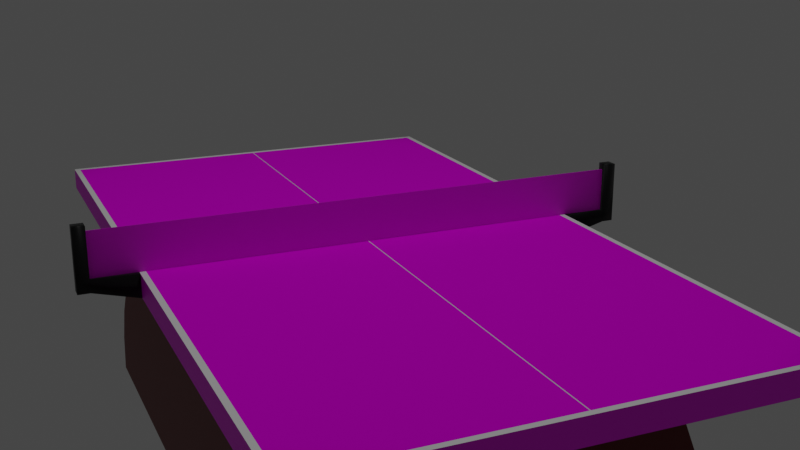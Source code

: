 # Source: table-tennis-table.blend  (saved by Blender 2.83.19; exported with 4.5.12 LTS)
import bpy
from mathutils import Matrix  # noqa: F401  (used for matrix-valued properties, if any)

bpy.ops.wm.read_factory_settings(use_empty=True)
scene = bpy.context.scene
scene.name = 'Scene'

# ---- collections
col_collection = bpy.data.collections.new('Collection'); scene.collection.children.link(col_collection)

# ---- images (referenced by path relative to the original .blend; pixels are not part of the script)
import os
ASSET_DIR = os.environ.get("B2B_ASSET_DIR", "")  # directory of the original .blend (textures are referenced by path, not embedded)
HERE = os.path.dirname(os.path.abspath(__file__))  # packed textures are extracted next to this script under _unpacked/

def load_image(name, relpath, width, height, colorspace="sRGB"):
    """Load a texture the original file referenced (path relative to the .blend, or extracted next to this script)."""
    p = next((c for c in (os.path.join(HERE, relpath), os.path.join(ASSET_DIR, relpath)) if relpath and os.path.exists(c)), "")
    if p:
        img = bpy.data.images.load(p, check_existing=True)
        img.name = name
    else:  # same state as the original file: an image datablock whose file is absent (Cycles renders it pink)
        img = bpy.data.images.new(name, width, height)
        img.source = "FILE"
        img.filepath = "//" + (relpath or name)
    img.colorspace_settings.name = colorspace
    return img
img_tex_table_surface = load_image('tex.table-surface', '', 1024, 1024, 'sRGB')
img_tex_table_side_and_below = load_image('tex.table-side-and-below', 'side-and-bottom.png', 1024, 1024, 'sRGB')
img_tex_net = load_image('tex.net', '', 1024, 1024, 'sRGB')

# ---- materials (node trees are filled in below, after node groups)
mat_mat_table_surface = bpy.data.materials.new('mat.table-surface')
mat_mat_table_surface.use_transparent_shadow = False
mat_mat_table_surface.preview_render_type = 'CLOTH'
mat_mat_table_lines = bpy.data.materials.new('mat.table-lines')
mat_mat_table_lines.use_transparent_shadow = False
mat_mat_table_side_and_below = bpy.data.materials.new('mat.table-side-and-below')
mat_mat_table_side_and_below.use_transparent_shadow = False
mat_mat_net = bpy.data.materials.new('mat.net')
mat_mat_net.use_transparent_shadow = False
mat_mat_post = bpy.data.materials.new('mat.post')
mat_mat_post.use_transparent_shadow = False
mat_mat_foot = bpy.data.materials.new('mat.foot')
mat_mat_foot.use_transparent_shadow = False

# ---- material node trees
mat_mat_table_surface.use_nodes = True; mat_mat_table_surface.node_tree.nodes.clear()
_N = mat_mat_table_surface.node_tree.nodes; _L = mat_mat_table_surface.node_tree.links
n0 = _N.new('ShaderNodeBsdfPrincipled'); n0.name = 'Principled BSDF'; n0.location = (10, 300)
n0.distribution = 'GGX'
n0.subsurface_method = 'BURLEY'
n0.inputs[2].default_value = 0.1566
n0.inputs[3].default_value = 1.45
n0.inputs[9].default_value = (5.96e-08, 0.0, 0.2)
n0.inputs[13].default_value = 0.0
n0.inputs[24].default_value = 0.01807
n0.inputs[27].default_value = (0.0, 0.0, 0.0, 1.0)
n0.inputs[28].default_value = 1.0
n1 = _N.new('ShaderNodeOutputMaterial'); n1.name = 'Material Output'; n1.location = (300, 300)
n2 = _N.new('ShaderNodeTexImage'); n2.name = 'Image Texture'; n2.location = (-280, 260)
n2.image = img_tex_table_surface
_L.new(n0.outputs[0], n1.inputs[0])
_L.new(n2.outputs[0], n0.inputs[0])
n1.is_active_output = True
mat_mat_table_lines.use_nodes = True; mat_mat_table_lines.node_tree.nodes.clear()
_N = mat_mat_table_lines.node_tree.nodes; _L = mat_mat_table_lines.node_tree.links
n0 = _N.new('ShaderNodeBsdfPrincipled'); n0.name = 'Principled BSDF'; n0.location = (10, 300)
n0.distribution = 'GGX'
n0.subsurface_method = 'BURLEY'
n0.inputs[3].default_value = 1.45
n0.inputs[27].default_value = (0.0, 0.0, 0.0, 1.0)
n0.inputs[28].default_value = 1.0
n1 = _N.new('ShaderNodeOutputMaterial'); n1.name = 'Material Output'; n1.location = (300, 300)
n2 = _N.new('ShaderNodeRGB'); n2.name = 'RGB'; n2.location = (-280, 260)
n2.outputs[0].default_value = (1.0, 1.0, 1.0, 1.0)
_L.new(n0.outputs[0], n1.inputs[0])
_L.new(n2.outputs[0], n0.inputs[0])
n1.is_active_output = True
mat_mat_table_side_and_below.use_nodes = True; mat_mat_table_side_and_below.node_tree.nodes.clear()
_N = mat_mat_table_side_and_below.node_tree.nodes; _L = mat_mat_table_side_and_below.node_tree.links
n0 = _N.new('ShaderNodeBsdfPrincipled'); n0.name = 'Principled BSDF'; n0.location = (10, 300)
n0.distribution = 'GGX'
n0.subsurface_method = 'BURLEY'
n0.inputs[3].default_value = 1.45
n0.inputs[27].default_value = (0.0, 0.0, 0.0, 1.0)
n0.inputs[28].default_value = 1.0
n1 = _N.new('ShaderNodeOutputMaterial'); n1.name = 'Material Output'; n1.location = (300, 300)
n2 = _N.new('ShaderNodeTexImage'); n2.name = 'Image Texture'; n2.location = (-280, 260)
n2.image = img_tex_table_side_and_below
_L.new(n0.outputs[0], n1.inputs[0])
_L.new(n2.outputs[0], n0.inputs[0])
n1.is_active_output = True
mat_mat_net.use_nodes = True; mat_mat_net.node_tree.nodes.clear()
_N = mat_mat_net.node_tree.nodes; _L = mat_mat_net.node_tree.links
n0 = _N.new('ShaderNodeBsdfPrincipled'); n0.name = 'Principled BSDF'; n0.location = (10, 300)
n0.distribution = 'GGX'
n0.subsurface_method = 'BURLEY'
n0.inputs[3].default_value = 1.45
n0.inputs[27].default_value = (0.0, 0.0, 0.0, 1.0)
n0.inputs[28].default_value = 1.0
n1 = _N.new('ShaderNodeOutputMaterial'); n1.name = 'Material Output'; n1.location = (300, 300)
n2 = _N.new('ShaderNodeTexImage'); n2.name = 'Image Texture'; n2.location = (-280, 260)
n2.image = img_tex_net
_L.new(n0.outputs[0], n1.inputs[0])
_L.new(n2.outputs[0], n0.inputs[0])
n1.is_active_output = True
mat_mat_post.use_nodes = True; mat_mat_post.node_tree.nodes.clear()
_N = mat_mat_post.node_tree.nodes; _L = mat_mat_post.node_tree.links
n0 = _N.new('ShaderNodeBsdfPrincipled'); n0.name = 'Principled BSDF'; n0.location = (10, 300)
n0.distribution = 'GGX'
n0.subsurface_method = 'BURLEY'
n0.inputs[0].default_value = (0.01033, 0.01033, 0.01033, 1.0)
n0.inputs[1].default_value = 0.9017
n0.inputs[3].default_value = 1.45
n0.inputs[8].default_value = 1.0
n0.inputs[10].default_value = 0.5281
n0.inputs[13].default_value = 0.8596
n0.inputs[14].default_value = (0.9841, 0.9841, 0.9841, 1.0)
n0.inputs[24].default_value = 0.1096
n0.inputs[27].default_value = (0.0, 0.0, 0.0, 1.0)
n0.inputs[28].default_value = 1.0
n1 = _N.new('ShaderNodeOutputMaterial'); n1.name = 'Material Output'; n1.location = (300, 300)
_L.new(n0.outputs[0], n1.inputs[0])
n1.is_active_output = True
mat_mat_foot.use_nodes = True; mat_mat_foot.node_tree.nodes.clear()
_N = mat_mat_foot.node_tree.nodes; _L = mat_mat_foot.node_tree.links
n0 = _N.new('ShaderNodeBsdfPrincipled'); n0.name = 'Principled BSDF'; n0.location = (10, 300)
n0.distribution = 'GGX'
n0.subsurface_method = 'BURLEY'
n0.inputs[0].default_value = (0.1451, 0.00045, 0.0, 1.0)
n0.inputs[3].default_value = 1.45
n0.inputs[27].default_value = (0.0, 0.0, 0.0, 1.0)
n0.inputs[28].default_value = 1.0
n1 = _N.new('ShaderNodeOutputMaterial'); n1.name = 'Material Output'; n1.location = (300, 300)
_L.new(n0.outputs[0], n1.inputs[0])
n1.is_active_output = True

# ---- world
world_world = bpy.data.worlds.new('World'); scene.world = world_world
world_world.use_nodes = True; world_world.node_tree.nodes.clear()
_N = world_world.node_tree.nodes; _L = world_world.node_tree.links
n0 = _N.new('ShaderNodeOutputWorld'); n0.name = 'World Output'; n0.location = (300, 300)
n1 = _N.new('ShaderNodeBackground'); n1.name = 'Background'; n1.location = (10, 300)
n1.inputs[0].default_value = (0.05088, 0.05088, 0.05088, 1.0)
_L.new(n1.outputs[0], n0.inputs[0])
n0.is_active_output = True
world_world.color = (0.05088, 0.05088, 0.05088)
world_world.use_sun_shadow = False
world_world.sun_shadow_jitter_overblur = 0.0

# ---- cameras
cam_camera_001 = bpy.data.cameras.new('Camera.001')

# ---- lights
light_spot = bpy.data.lights.new('Spot', 'SPOT')
light_spot.transmission_factor = 0.0
light_spot.energy = 120.0
light_spot.shadow_soft_size = 0.25
light_spot.shadow_maximum_resolution = 0.006
light_spot.use_absolute_resolution = True

# ---- meshes
me_table_side = bpy.data.meshes.new('Table Side')
me_table_side.from_pydata([(-0.7425, -1.35, 0.76), (-0.7625, -1.37, 0.68), (-0.7425, -3.576e-07, 0.76), (-0.7625, -2.384e-07, 0.68), (0.7425, -1.35, 0.76), (0.7625, -1.37, 0.68), (0.7425, 1.192e-07, 0.76), (0.7625, 2.384e-07, 0.68), (-0.7625, -2.384e-07, 0.76), (0.7625, 2.384e-07, 0.76), (-0.7625, -1.37, 0.76), (0.7625, -1.37, 0.76), (-0.0015, -1.35, 0.76), (-0.0015, -1.192e-07, 0.76), (0.0015, -1.35, 0.76), (0.0015, -1.192e-07, 0.76)], [], [(4, 6, 15, 14), (7, 9, 11, 5), (1, 10, 8, 3), (5, 11, 10, 1), (0, 2, 8, 10), (6, 4, 11, 9), (2, 0, 12, 13), (12, 14, 15, 13), (10, 11, 4, 14, 12, 0), (7, 3, 8, 2, 13, 15, 6, 9), (5, 1, 3, 7)])
me_table_side.polygons.foreach_set('material_index', [0, 2, 2, 2, 1, 1, 0, 1, 1, 2, 2])
_k = set([(5, 11)])
me_table_side.attributes.new('sharp_edge', 'BOOLEAN', 'EDGE').data.foreach_set('value', [ (min(e.vertices), max(e.vertices)) in _k for e in me_table_side.edges])
_uv = me_table_side.uv_layers.new(name='UVMap')
_uv.uv.foreach_set('vector', [1.0, 3.576e-07, 1.0, 0.9646, 0.5012, 0.9646, 0.5012, 1.192e-07, 0.8907, 0.7236, 0.8907, 0.77, 0.009595, 0.77, 0.009595, 0.7236, 0.8907, 0.7986, 0.8907, 0.845, 0.009595, 0.845, 0.009595, 0.7986, 0.9904, 0.6487, 0.9904, 0.6951, 0.009595, 0.6951, 0.009595, 0.6487, 0.9152, 0.5, 0.9152, 4.657e-08, 0.9226, 0.0, 0.9226, 0.5074, 0.9152, 4.174e-08, 0.9152, 0.5, 0.9078, 0.5074, 0.9078, 0.0, 0.0004721, 0.9646, 0.0004724, -2.98e-08, 0.4992, 1.192e-07, 0.4992, 0.9646, 0.9237, 0.5, 0.9226, 0.5, 0.9226, 3.62e-10, 0.9237, 0.0, 0.9004, 0.5648, 0.9004, 0.0, 0.9078, 0.007407, 0.9078, 0.2819, 0.9078, 0.283, 0.9078, 0.5574, 0.009595, 0.5737, 0.9904, 0.5737, 0.9904, 0.6202, 0.9775, 0.6202, 0.501, 0.6202, 0.499, 0.6202, 0.02246, 0.6202, 0.009595, 0.6202, 0.5991, 0.5435, 0.04492, 0.5435, 0.04492, 0.01488, 0.5991, 0.01488])
me_table_side.materials.append(mat_mat_table_surface)
me_table_side.materials.append(mat_mat_table_lines)
me_table_side.materials.append(mat_mat_table_side_and_below)
me_table_side.use_remesh_preserve_volume = False
me_table_side.use_remesh_preserve_attributes = False
me_table_side.use_mirror_vertex_groups = False
me_table_side.update()
me_cube = bpy.data.meshes.new('Cube')
me_cube.from_pydata([(-0.915, -0.001, 0.76), (-0.915, -0.001, 0.9125), (-0.915, 0.001, 0.76), (-0.915, 0.001, 0.9125), (0.915, -0.001, 0.76), (0.915, -0.001, 0.9125), (0.915, 0.001, 0.76), (0.915, 0.001, 0.9125)], [], [(0, 1, 3, 2), (2, 3, 7, 6), (6, 7, 5, 4), (4, 5, 1, 0), (2, 6, 4, 0), (7, 3, 1, 5)])
_uv = me_cube.uv_layers.new(name='UVMap')
_uv.uv.foreach_set('vector', [0.03105, 0.2554, 0.03105, 0.3371, 0.03212, 0.3371, 0.03212, 0.2554, 0.0, 0.08333, 0.0, 0.1667, 1.0, 0.1667, 1.0, 0.08333, 0.01106, 0.2554, 0.01106, 0.3371, 0.009994, 0.3371, 0.009994, 0.2554, 1.0, 0.0, 1.0, 0.08333, 0.0, 0.08333, 0.0, 0.0, 0.009994, 0.2144, 0.99, 0.2144, 0.99, 0.2133, 0.009994, 0.2133, 0.99, 0.2354, 0.009994, 0.2354, 0.009994, 0.2344, 0.99, 0.2344])
me_cube.materials.append(mat_mat_net)
me_cube.use_remesh_fix_poles = True
me_cube.use_remesh_preserve_attributes = False
me_cube.use_mirror_vertex_groups = False
me_cube.update()
me_cube_001 = bpy.data.meshes.new('Cube.001')
me_cube_001.from_pydata([(0.915, -0.02, 0.76), (0.915, -0.02, 0.9325), (0.915, 0.02, 0.76), (0.915, 0.02, 0.9325), (0.955, -0.02, 0.76), (0.955, -0.02, 0.9325), (0.955, 0.02, 0.76), (0.955, 0.02, 0.9325), (0.915, 0.02, 0.72), (0.915, -0.02, 0.72), (0.955, 0.02, 0.72), (0.955, -0.02, 0.72), (0.7625, 0.02, 0.76), (0.7625, -0.02, 0.76), (0.7625, 0.02, 0.68), (0.7625, -0.02, 0.68)], [], [(0, 1, 3, 2), (2, 3, 7, 6), (6, 7, 5, 4), (4, 5, 1, 0), (4, 0, 9, 11), (7, 3, 1, 5), (8, 10, 11, 9), (2, 6, 10, 8), (2, 8, 14, 12), (6, 4, 11, 10), (13, 12, 14, 15), (0, 2, 12, 13), (9, 0, 13, 15), (8, 9, 15, 14)])
me_cube_001.polygons.foreach_set('use_smooth', [True] * 14)
_uv = me_cube_001.uv_layers.new(name='UVMap')
_uv.uv.foreach_set('vector', [0.375, 0.0, 0.625, 0.0, 0.625, 0.25, 0.375, 0.25, 0.375, 0.25, 0.625, 0.25, 0.625, 0.5, 0.375, 0.5, 0.375, 0.5, 0.625, 0.5, 0.625, 0.75, 0.375, 0.75, 0.375, 0.75, 0.625, 0.75, 0.625, 1.0, 0.375, 1.0, 0.375, 0.75, 0.375, 1.0, 0.375, 1.0, 0.375, 0.75, 0.625, 0.5, 0.875, 0.5, 0.875, 0.75, 0.625, 0.75, 0.125, 0.5, 0.375, 0.5, 0.375, 0.75, 0.125, 0.75, 0.375, 0.25, 0.375, 0.5, 0.375, 0.5, 0.375, 0.25, 0.375, 0.25, 0.375, 0.25, 0.375, 0.25, 0.375, 0.25, 0.375, 0.5, 0.375, 0.75, 0.375, 0.75, 0.375, 0.5, 0.375, 0.0, 0.375, 0.25, 0.375, 0.25, 0.375, 0.0, 0.375, 0.0, 0.375, 0.25, 0.375, 0.25, 0.375, 0.0, 0.375, 1.0, 0.375, 1.0, 0.375, 1.0, 0.375, 1.0, 0.125, 0.5, 0.125, 0.75, 0.125, 0.75, 0.125, 0.5])
me_cube_001.materials.append(mat_mat_post)
me_cube_001.use_remesh_fix_poles = True
me_cube_001.use_remesh_preserve_attributes = False
me_cube_001.use_mirror_vertex_groups = False
me_cube_001.update()
me_cylinder = bpy.data.meshes.new('Cylinder')
me_cylinder.from_pydata([(0.0, 1.0, -1.0), (0.0, 1.0, 1.0), (-3.258e-07, -1.0, -1.0), (-3.258e-07, -1.0, 1.0), (-0.1951, -0.9808, -1.0), (-0.1951, -0.9808, 1.0), (-0.3827, -0.9239, -1.0), (-0.3827, -0.9239, 1.0), (-0.5556, -0.8315, -1.0), (-0.5556, -0.8315, 1.0), (-0.7071, -0.7071, -1.0), (-0.7071, -0.7071, 1.0), (-0.8315, -0.5556, -1.0), (-0.8315, -0.5556, 1.0), (-0.9239, -0.3827, -1.0), (-0.9239, -0.3827, 1.0), (-0.9808, -0.1951, -1.0), (-0.9808, -0.1951, 1.0), (-1.0, 9.656e-07, -1.0), (-1.0, 9.656e-07, 1.0), (-0.9808, 0.1951, -1.0), (-0.9808, 0.1951, 1.0), (-0.9239, 0.3827, -1.0), (-0.9239, 0.3827, 1.0), (-0.8315, 0.5556, -1.0), (-0.8315, 0.5556, 1.0), (-0.7071, 0.7071, -1.0), (-0.7071, 0.7071, 1.0), (-0.5556, 0.8315, -1.0), (-0.5556, 0.8315, 1.0), (-0.3827, 0.9239, -1.0), (-0.3827, 0.9239, 1.0), (-0.1951, 0.9808, -1.0), (-0.1951, 0.9808, 1.0)], [], [(2, 3, 5, 4), (4, 5, 7, 6), (6, 7, 9, 8), (8, 9, 11, 10), (10, 11, 13, 12), (12, 13, 15, 14), (14, 15, 17, 16), (16, 17, 19, 18), (18, 19, 21, 20), (20, 21, 23, 22), (22, 23, 25, 24), (24, 25, 27, 26), (26, 27, 29, 28), (28, 29, 31, 30), (30, 31, 33, 32), (32, 33, 1, 0), (5, 3, 1, 33, 31, 29, 27, 25, 23, 21, 19, 17, 15, 13, 11, 9, 7), (2, 4, 6, 8, 10, 12, 14, 16, 18, 20, 22, 24, 26, 28, 30, 32, 0), (0, 1, 3, 2)])
me_cylinder.polygons.foreach_set('use_smooth', [1, 1, 1, 1, 1, 1, 1, 1, 1, 1, 1, 1, 1, 1, 1, 1, 0, 0, 1])
_uv = me_cylinder.uv_layers.new(name='UVMap')
_uv.uv.foreach_set('vector', [0.5, 0.5, 0.5, 1.0, 0.4688, 1.0, 0.4688, 0.5, 0.4688, 0.5, 0.4688, 1.0, 0.4375, 1.0, 0.4375, 0.5, 0.4375, 0.5, 0.4375, 1.0, 0.4062, 1.0, 0.4062, 0.5, 0.4062, 0.5, 0.4062, 1.0, 0.375, 1.0, 0.375, 0.5, 0.375, 0.5, 0.375, 1.0, 0.3438, 1.0, 0.3438, 0.5, 0.3438, 0.5, 0.3438, 1.0, 0.3125, 1.0, 0.3125, 0.5, 0.3125, 0.5, 0.3125, 1.0, 0.2812, 1.0, 0.2812, 0.5, 0.2812, 0.5, 0.2812, 1.0, 0.25, 1.0, 0.25, 0.5, 0.25, 0.5, 0.25, 1.0, 0.2188, 1.0, 0.2188, 0.5, 0.2188, 0.5, 0.2188, 1.0, 0.1875, 1.0, 0.1875, 0.5, 0.1875, 0.5, 0.1875, 1.0, 0.1562, 1.0, 0.1562, 0.5, 0.1562, 0.5, 0.1562, 1.0, 0.125, 1.0, 0.125, 0.5, 0.125, 0.5, 0.125, 1.0, 0.09375, 1.0, 0.09375, 0.5, 0.09375, 0.5, 0.09375, 1.0, 0.0625, 1.0, 0.0625, 0.5, 0.0625, 0.5, 0.0625, 1.0, 0.03125, 1.0, 0.03125, 0.5, 0.03125, 0.5, 0.03125, 1.0, 0.0, 1.0, 0.0, 0.5, 0.4688, 1.0, 0.5, 1.0, 0.0, 1.0, 0.03125, 1.0, 0.0625, 1.0, 0.09375, 1.0, 0.125, 1.0, 0.1562, 1.0, 0.1875, 1.0, 0.2188, 1.0, 0.25, 1.0, 0.2812, 1.0, 0.3125, 1.0, 0.3438, 1.0, 0.375, 1.0, 0.4062, 1.0, 0.4375, 1.0, 0.5, 0.5, 0.4688, 0.5, 0.4375, 0.5, 0.4062, 0.5, 0.375, 0.5, 0.3438, 0.5, 0.3125, 0.5, 0.2812, 0.5, 0.25, 0.5, 0.2188, 0.5, 0.1875, 0.5, 0.1562, 0.5, 0.125, 0.5, 0.09375, 0.5, 0.0625, 0.5, 0.03125, 0.5, 0.0, 0.5, 0.0, 0.5, 0.0, 1.0, 0.5, 1.0, 0.5, 0.5])
me_cylinder.materials.append(mat_mat_foot)
me_cylinder.use_remesh_fix_poles = True
me_cylinder.use_remesh_preserve_attributes = False
me_cylinder.use_mirror_vertex_groups = False
me_cylinder.update()

# ---- objects
ob_camera = bpy.data.objects.new('Camera', cam_camera_001)
ob_side_a = bpy.data.objects.new('Side A', me_table_side)
ob_side_b = bpy.data.objects.new('Side B', me_table_side)
ob_net = bpy.data.objects.new('Net', me_cube)
ob_post_a = bpy.data.objects.new('Post A', me_cube_001)
ob_post_b = bpy.data.objects.new('Post B', me_cube_001)
ob_foot = bpy.data.objects.new('foot', me_cylinder)
ob_spot = bpy.data.objects.new('Spot', light_spot)

# ---- transforms, parenting, visibility, modifiers, constraints
ob_camera.location = (-1.32, -3.279, 1.927)
ob_camera.rotation_euler = (1.266, 3.337e-06, -0.4127)
ob_camera.lineart.crease_threshold = 0.0
ob_side_a.location = (0.0, 0.0, 0.0)
ob_side_a.lock_rotations_4d = False
ob_side_a.empty_display_type = 'ARROWS'
ob_side_a.lineart.crease_threshold = 0.0
ob_side_b.location = (0.0, 0.0, 0.0)
ob_side_b.rotation_euler = (0.0, -0.0, 3.142)
ob_side_b.lock_rotations_4d = False
ob_side_b.empty_display_type = 'ARROWS'
ob_side_b.lineart.crease_threshold = 0.0
ob_net.location = (0.0, 0.0, 0.0)
ob_net.lineart.crease_threshold = 0.0
ob_post_a.location = (0.0, 0.0, 0.0)
ob_post_a.lineart.crease_threshold = 0.0
ob_post_b.location = (0.0, 0.0, 0.0)
ob_post_b.rotation_euler = (0.0, -0.0, 3.142)
ob_post_b.lineart.crease_threshold = 0.0
ob_foot.location = (0.0, 0.0, 0.0)
ob_foot.rotation_euler = (-0.0, 1.571, 0.0)
ob_foot.scale = (0.7238, 1.0, 0.6756)
ob_foot.lineart.crease_threshold = 0.0
ob_spot.location = (0.0, 0.0, 5.0)
ob_spot.lineart.crease_threshold = 0.0

# ---- collection membership
scene.collection.objects.link(ob_camera)
col_collection.objects.link(ob_side_a)
col_collection.objects.link(ob_side_b)
col_collection.objects.link(ob_net)
col_collection.objects.link(ob_post_a)
col_collection.objects.link(ob_post_b)
col_collection.objects.link(ob_foot)
col_collection.objects.link(ob_spot)

# ---- scene / render settings (as saved in the file)
scene.camera = ob_camera
scene.frame_start = 1; scene.frame_end = 250; scene.frame_set(0)
scene.render.engine = 'BLENDER_EEVEE_NEXT'
scene.cycles.use_denoising = False
scene.cycles.samples = 128
scene.cycles.sampling_pattern = 'TABULATED_SOBOL'
scene.cycles.use_adaptive_sampling = False
scene.cycles.use_light_tree = False
scene.view_settings.view_transform = 'Filmic'
bpy.context.view_layer.update()
